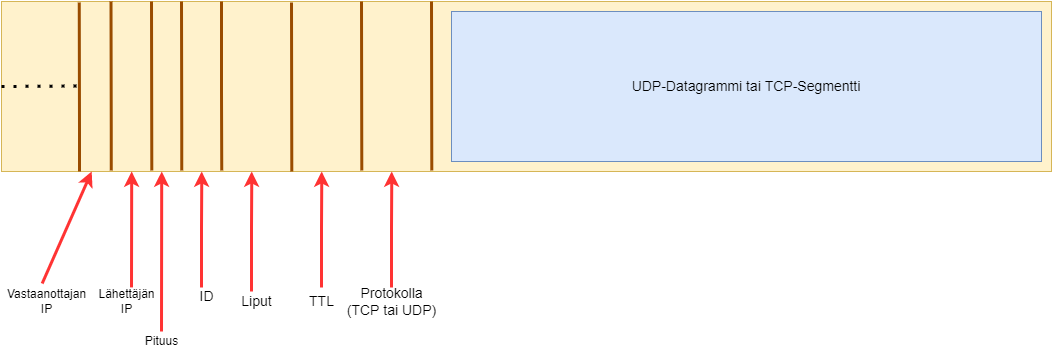

The diagram above was exported from draw.io. Its source (the exported page's mxGraphModel, read from the mxfile embedded in the PNG):
<mxGraphModel dx="782" dy="539" grid="1" gridSize="10" guides="1" tooltips="1" connect="1" arrows="1" fold="1" page="1" pageScale="1" pageWidth="1169" pageHeight="827" math="0" shadow="0">
  <root>
    <mxCell id="0" />
    <mxCell id="1" parent="0" />
    <mxCell id="2" value="" style="rounded=0;whiteSpace=wrap;html=1;fillColor=#fff2cc;strokeColor=#d6b656;" vertex="1" parent="1">
      <mxGeometry x="30" y="70" width="1050" height="170" as="geometry" />
    </mxCell>
    <mxCell id="3" value="" style="endArrow=none;html=1;rounded=0;entryX=0.074;entryY=0.006;entryDx=0;entryDy=0;entryPerimeter=0;strokeWidth=3;strokeColor=#994C00;" edge="1" target="2" parent="1">
      <mxGeometry width="50" height="50" relative="1" as="geometry">
        <mxPoint x="108" y="240" as="sourcePoint" />
        <mxPoint x="600" y="390" as="targetPoint" />
        <Array as="points">
          <mxPoint x="108" y="200" />
        </Array>
      </mxGeometry>
    </mxCell>
    <mxCell id="4" value="" style="endArrow=none;html=1;rounded=0;entryX=0.074;entryY=0.006;entryDx=0;entryDy=0;entryPerimeter=0;strokeWidth=3;strokeColor=#994C00;" edge="1" parent="1">
      <mxGeometry width="50" height="50" relative="1" as="geometry">
        <mxPoint x="180.29999999999995" y="238.98000000000002" as="sourcePoint" />
        <mxPoint x="180" y="70" as="targetPoint" />
      </mxGeometry>
    </mxCell>
    <mxCell id="5" value="" style="endArrow=none;html=1;rounded=0;entryX=0.074;entryY=0.006;entryDx=0;entryDy=0;entryPerimeter=0;strokeWidth=3;strokeColor=#994C00;" edge="1" parent="1">
      <mxGeometry width="50" height="50" relative="1" as="geometry">
        <mxPoint x="250.29999999999995" y="238.98000000000002" as="sourcePoint" />
        <mxPoint x="250" y="70" as="targetPoint" />
        <Array as="points">
          <mxPoint x="250" y="160" />
        </Array>
      </mxGeometry>
    </mxCell>
    <mxCell id="6" value="" style="endArrow=none;html=1;rounded=0;entryX=0.074;entryY=0.006;entryDx=0;entryDy=0;entryPerimeter=0;strokeWidth=3;strokeColor=#994C00;" edge="1" parent="1">
      <mxGeometry width="50" height="50" relative="1" as="geometry">
        <mxPoint x="320.29999999999995" y="240" as="sourcePoint" />
        <mxPoint x="320" y="71.01999999999998" as="targetPoint" />
        <Array as="points" />
      </mxGeometry>
    </mxCell>
    <mxCell id="7" value="" style="endArrow=none;html=1;rounded=0;entryX=0.074;entryY=0.006;entryDx=0;entryDy=0;entryPerimeter=0;strokeWidth=3;strokeColor=#994C00;" edge="1" parent="1">
      <mxGeometry width="50" height="50" relative="1" as="geometry">
        <mxPoint x="390.29999999999995" y="238.98000000000002" as="sourcePoint" />
        <mxPoint x="390" y="70" as="targetPoint" />
        <Array as="points" />
      </mxGeometry>
    </mxCell>
    <mxCell id="8" value="" style="endArrow=none;html=1;rounded=0;entryX=0.074;entryY=0.006;entryDx=0;entryDy=0;entryPerimeter=0;strokeWidth=3;strokeColor=#994C00;" edge="1" parent="1">
      <mxGeometry width="50" height="50" relative="1" as="geometry">
        <mxPoint x="460.29999999999995" y="238.98000000000002" as="sourcePoint" />
        <mxPoint x="460" y="70" as="targetPoint" />
        <Array as="points" />
      </mxGeometry>
    </mxCell>
    <mxCell id="9" value="" style="endArrow=none;dashed=1;html=1;dashPattern=1 3;strokeWidth=2;rounded=0;" edge="1" target="2" parent="1">
      <mxGeometry width="50" height="50" relative="1" as="geometry">
        <mxPoint x="30" y="154.5" as="sourcePoint" />
        <mxPoint x="170" y="154.5" as="targetPoint" />
      </mxGeometry>
    </mxCell>
    <mxCell id="10" value="" style="endArrow=none;dashed=1;html=1;dashPattern=1 3;strokeWidth=3;rounded=0;exitX=0;exitY=0.5;exitDx=0;exitDy=0;" edge="1" source="2" parent="1">
      <mxGeometry width="50" height="50" relative="1" as="geometry">
        <mxPoint x="40" y="154.5" as="sourcePoint" />
        <mxPoint x="110" y="154.5" as="targetPoint" />
      </mxGeometry>
    </mxCell>
    <mxCell id="11" value="ID&lt;br style=&quot;font-size: 14px;&quot;&gt;" style="text;html=1;align=center;verticalAlign=middle;resizable=0;points=[];autosize=1;strokeColor=none;fillColor=none;fontSize=14;" vertex="1" parent="1">
      <mxGeometry x="220" y="355" width="30" height="20" as="geometry" />
    </mxCell>
    <mxCell id="12" value="" style="endArrow=classic;html=1;rounded=0;strokeColor=#FF3333;strokeWidth=3;entryX=0.104;entryY=1.024;entryDx=0;entryDy=0;entryPerimeter=0;" edge="1" parent="1">
      <mxGeometry width="50" height="50" relative="1" as="geometry">
        <mxPoint x="230" y="355.9200000000001" as="sourcePoint" />
        <mxPoint x="230.20000000000005" y="240" as="targetPoint" />
        <Array as="points">
          <mxPoint x="230" y="295.92" />
        </Array>
      </mxGeometry>
    </mxCell>
    <mxCell id="13" value="Liput" style="text;html=1;align=center;verticalAlign=middle;resizable=0;points=[];autosize=1;strokeColor=none;fillColor=none;fontSize=14;" vertex="1" parent="1">
      <mxGeometry x="260" y="360" width="50" height="20" as="geometry" />
    </mxCell>
    <mxCell id="14" value="" style="endArrow=classic;html=1;rounded=0;strokeColor=#FF3333;strokeWidth=3;entryX=0.104;entryY=1.024;entryDx=0;entryDy=0;entryPerimeter=0;" edge="1" parent="1">
      <mxGeometry width="50" height="50" relative="1" as="geometry">
        <mxPoint x="280" y="360" as="sourcePoint" />
        <mxPoint x="280.20000000000005" y="240" as="targetPoint" />
        <Array as="points">
          <mxPoint x="280" y="295.92" />
        </Array>
      </mxGeometry>
    </mxCell>
    <mxCell id="15" value="TTL" style="text;html=1;align=center;verticalAlign=middle;resizable=0;points=[];autosize=1;strokeColor=none;fillColor=none;fontSize=14;" vertex="1" parent="1">
      <mxGeometry x="330" y="360" width="40" height="20" as="geometry" />
    </mxCell>
    <mxCell id="16" value="" style="endArrow=classic;html=1;rounded=0;strokeColor=#FF3333;strokeWidth=3;entryX=0.104;entryY=1.024;entryDx=0;entryDy=0;entryPerimeter=0;" edge="1" parent="1">
      <mxGeometry width="50" height="50" relative="1" as="geometry">
        <mxPoint x="350" y="355.9200000000001" as="sourcePoint" />
        <mxPoint x="350.20000000000005" y="240" as="targetPoint" />
        <Array as="points">
          <mxPoint x="350" y="295.92" />
        </Array>
      </mxGeometry>
    </mxCell>
    <mxCell id="17" value="" style="endArrow=classic;html=1;rounded=0;strokeColor=#FF3333;strokeWidth=3;entryX=0.104;entryY=1.024;entryDx=0;entryDy=0;entryPerimeter=0;" edge="1" parent="1">
      <mxGeometry width="50" height="50" relative="1" as="geometry">
        <mxPoint x="420" y="355.9200000000001" as="sourcePoint" />
        <mxPoint x="420.20000000000005" y="240" as="targetPoint" />
        <Array as="points">
          <mxPoint x="420" y="295.92" />
        </Array>
      </mxGeometry>
    </mxCell>
    <mxCell id="18" value="Protokolla&lt;br&gt;(TCP tai UDP)" style="text;html=1;align=center;verticalAlign=middle;resizable=0;points=[];autosize=1;strokeColor=none;fillColor=none;fontSize=14;" vertex="1" parent="1">
      <mxGeometry x="370" y="350" width="100" height="40" as="geometry" />
    </mxCell>
    <mxCell id="19" value="UDP-Datagrammi tai TCP-Segmentti" style="rounded=0;whiteSpace=wrap;html=1;fontSize=14;fillColor=#dae8fc;strokeColor=#6c8ebf;" vertex="1" parent="1">
      <mxGeometry x="480" y="80" width="590" height="150" as="geometry" />
    </mxCell>
    <mxCell id="20" value="" style="endArrow=none;html=1;rounded=0;entryX=0.074;entryY=0.006;entryDx=0;entryDy=0;entryPerimeter=0;strokeWidth=3;strokeColor=#994C00;" edge="1" parent="1">
      <mxGeometry width="50" height="50" relative="1" as="geometry">
        <mxPoint x="139.79999999999995" y="238.98000000000002" as="sourcePoint" />
        <mxPoint x="139.5" y="70" as="targetPoint" />
        <Array as="points">
          <mxPoint x="139.8" y="198.98" />
        </Array>
      </mxGeometry>
    </mxCell>
    <mxCell id="21" value="" style="endArrow=none;html=1;rounded=0;entryX=0.074;entryY=0.006;entryDx=0;entryDy=0;entryPerimeter=0;strokeWidth=3;strokeColor=#994C00;" edge="1" parent="1">
      <mxGeometry width="50" height="50" relative="1" as="geometry">
        <mxPoint x="210.29999999999995" y="238.98000000000002" as="sourcePoint" />
        <mxPoint x="210" y="70" as="targetPoint" />
        <Array as="points">
          <mxPoint x="210.3" y="198.98" />
        </Array>
      </mxGeometry>
    </mxCell>
    <mxCell id="22" value="" style="endArrow=classic;html=1;rounded=0;strokeColor=#FF3333;strokeWidth=3;entryX=0.104;entryY=1.024;entryDx=0;entryDy=0;entryPerimeter=0;" edge="1" parent="1">
      <mxGeometry width="50" height="50" relative="1" as="geometry">
        <mxPoint x="160" y="355.9200000000001" as="sourcePoint" />
        <mxPoint x="160.20000000000005" y="240" as="targetPoint" />
      </mxGeometry>
    </mxCell>
    <mxCell id="23" value="" style="endArrow=classic;html=1;rounded=0;strokeColor=#FF3333;strokeWidth=3;entryX=0.104;entryY=1.024;entryDx=0;entryDy=0;entryPerimeter=0;" edge="1" parent="1">
      <mxGeometry width="50" height="50" relative="1" as="geometry">
        <mxPoint x="190" y="400" as="sourcePoint" />
        <mxPoint x="190.20000000000005" y="240" as="targetPoint" />
      </mxGeometry>
    </mxCell>
    <mxCell id="24" value="" style="endArrow=classic;html=1;rounded=0;strokeColor=#FF3333;strokeWidth=3;entryX=0.104;entryY=1.024;entryDx=0;entryDy=0;entryPerimeter=0;exitX=0.452;exitY=-0.1;exitDx=0;exitDy=0;exitPerimeter=0;" edge="1" source="25" parent="1">
      <mxGeometry width="50" height="50" relative="1" as="geometry">
        <mxPoint x="120" y="355.9200000000001" as="sourcePoint" />
        <mxPoint x="120.20000000000005" y="240" as="targetPoint" />
      </mxGeometry>
    </mxCell>
    <mxCell id="25" value="Vastaanottajan&lt;br&gt;IP" style="text;html=1;align=center;verticalAlign=middle;resizable=0;points=[];autosize=1;strokeColor=none;fillColor=none;" vertex="1" parent="1">
      <mxGeometry x="30" y="355" width="90" height="30" as="geometry" />
    </mxCell>
    <mxCell id="26" value="Lähettäjän&lt;br&gt;IP" style="text;html=1;align=center;verticalAlign=middle;resizable=0;points=[];autosize=1;strokeColor=none;fillColor=none;" vertex="1" parent="1">
      <mxGeometry x="120" y="355" width="70" height="30" as="geometry" />
    </mxCell>
    <mxCell id="27" value="Pituus" style="text;html=1;align=center;verticalAlign=middle;resizable=0;points=[];autosize=1;strokeColor=none;fillColor=none;" vertex="1" parent="1">
      <mxGeometry x="165" y="400" width="50" height="20" as="geometry" />
    </mxCell>
  </root>
</mxGraphModel>